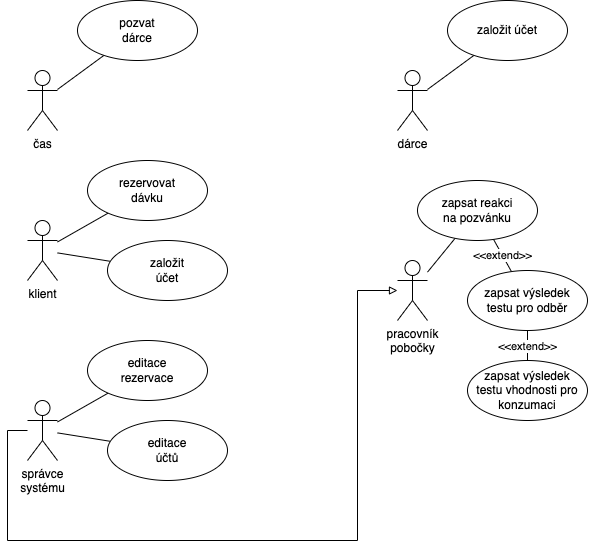

The diagram above was exported from draw.io. Its source (the exported page's mxGraphModel, read from the mxfile embedded in the PNG):
<mxGraphModel dx="1051" dy="686" grid="1" gridSize="10" guides="1" tooltips="1" connect="1" arrows="1" fold="1" page="1" pageScale="1" pageWidth="1100" pageHeight="850" math="0" shadow="0">
  <root>
    <mxCell id="0" />
    <mxCell id="1" parent="0" />
    <mxCell id="KdiXe2GYpy2oAaeqTCCL-4" value="" style="rounded=0;orthogonalLoop=1;jettySize=auto;html=1;endArrow=none;endFill=0;" parent="1" source="KdiXe2GYpy2oAaeqTCCL-1" target="KdiXe2GYpy2oAaeqTCCL-3" edge="1">
      <mxGeometry relative="1" as="geometry" />
    </mxCell>
    <mxCell id="KdiXe2GYpy2oAaeqTCCL-1" value="čas" style="shape=umlActor;verticalLabelPosition=bottom;verticalAlign=top;html=1;outlineConnect=0;" parent="1" vertex="1">
      <mxGeometry x="210" y="190" width="30" height="60" as="geometry" />
    </mxCell>
    <mxCell id="KdiXe2GYpy2oAaeqTCCL-3" value="pozvat&lt;br&gt;dárce" style="ellipse;whiteSpace=wrap;html=1;verticalAlign=middle;" parent="1" vertex="1">
      <mxGeometry x="260" y="120" width="120" height="60" as="geometry" />
    </mxCell>
    <mxCell id="KdiXe2GYpy2oAaeqTCCL-5" value="" style="rounded=0;orthogonalLoop=1;jettySize=auto;html=1;endArrow=none;endFill=0;" parent="1" source="KdiXe2GYpy2oAaeqTCCL-6" target="KdiXe2GYpy2oAaeqTCCL-7" edge="1">
      <mxGeometry relative="1" as="geometry" />
    </mxCell>
    <mxCell id="KdiXe2GYpy2oAaeqTCCL-10" style="edgeStyle=none;rounded=0;orthogonalLoop=1;jettySize=auto;html=1;endArrow=none;endFill=0;" parent="1" source="KdiXe2GYpy2oAaeqTCCL-6" target="KdiXe2GYpy2oAaeqTCCL-8" edge="1">
      <mxGeometry relative="1" as="geometry" />
    </mxCell>
    <mxCell id="KdiXe2GYpy2oAaeqTCCL-6" value="klient" style="shape=umlActor;verticalLabelPosition=bottom;verticalAlign=top;html=1;outlineConnect=0;" parent="1" vertex="1">
      <mxGeometry x="210" y="340" width="30" height="60" as="geometry" />
    </mxCell>
    <mxCell id="KdiXe2GYpy2oAaeqTCCL-7" value="rezervovat&lt;br&gt;dávku" style="ellipse;whiteSpace=wrap;html=1;verticalAlign=middle;" parent="1" vertex="1">
      <mxGeometry x="270" y="280" width="120" height="60" as="geometry" />
    </mxCell>
    <mxCell id="KdiXe2GYpy2oAaeqTCCL-8" value="založit&lt;br&gt;účet" style="ellipse;whiteSpace=wrap;html=1;verticalAlign=middle;" parent="1" vertex="1">
      <mxGeometry x="290" y="360" width="120" height="60" as="geometry" />
    </mxCell>
    <mxCell id="KdiXe2GYpy2oAaeqTCCL-11" value="" style="rounded=0;orthogonalLoop=1;jettySize=auto;html=1;endArrow=none;endFill=0;" parent="1" source="KdiXe2GYpy2oAaeqTCCL-13" target="KdiXe2GYpy2oAaeqTCCL-14" edge="1">
      <mxGeometry relative="1" as="geometry" />
    </mxCell>
    <mxCell id="KdiXe2GYpy2oAaeqTCCL-12" style="edgeStyle=none;rounded=0;orthogonalLoop=1;jettySize=auto;html=1;endArrow=none;endFill=0;" parent="1" source="KdiXe2GYpy2oAaeqTCCL-13" target="KdiXe2GYpy2oAaeqTCCL-15" edge="1">
      <mxGeometry relative="1" as="geometry" />
    </mxCell>
    <mxCell id="KdiXe2GYpy2oAaeqTCCL-31" style="edgeStyle=orthogonalEdgeStyle;rounded=0;orthogonalLoop=1;jettySize=auto;html=1;endArrow=block;endFill=0;" parent="1" source="KdiXe2GYpy2oAaeqTCCL-13" target="KdiXe2GYpy2oAaeqTCCL-18" edge="1">
      <mxGeometry relative="1" as="geometry">
        <Array as="points">
          <mxPoint x="190" y="550" />
          <mxPoint x="190" y="660" />
          <mxPoint x="540" y="660" />
          <mxPoint x="540" y="410" />
        </Array>
      </mxGeometry>
    </mxCell>
    <mxCell id="KdiXe2GYpy2oAaeqTCCL-13" value="správce&lt;br&gt;systému" style="shape=umlActor;verticalLabelPosition=bottom;verticalAlign=top;html=1;outlineConnect=0;" parent="1" vertex="1">
      <mxGeometry x="210" y="520" width="30" height="60" as="geometry" />
    </mxCell>
    <mxCell id="KdiXe2GYpy2oAaeqTCCL-14" value="editace&lt;br&gt;rezervace" style="ellipse;whiteSpace=wrap;html=1;verticalAlign=middle;" parent="1" vertex="1">
      <mxGeometry x="270" y="460" width="120" height="60" as="geometry" />
    </mxCell>
    <mxCell id="KdiXe2GYpy2oAaeqTCCL-15" value="editace&lt;br&gt;účtů" style="ellipse;whiteSpace=wrap;html=1;verticalAlign=middle;" parent="1" vertex="1">
      <mxGeometry x="290" y="540" width="120" height="60" as="geometry" />
    </mxCell>
    <mxCell id="KdiXe2GYpy2oAaeqTCCL-16" value="" style="rounded=0;orthogonalLoop=1;jettySize=auto;html=1;endArrow=none;endFill=0;" parent="1" source="KdiXe2GYpy2oAaeqTCCL-18" target="KdiXe2GYpy2oAaeqTCCL-19" edge="1">
      <mxGeometry relative="1" as="geometry" />
    </mxCell>
    <mxCell id="KdiXe2GYpy2oAaeqTCCL-18" value="pracovník&lt;br&gt;pobočky" style="shape=umlActor;verticalLabelPosition=bottom;verticalAlign=top;html=1;outlineConnect=0;" parent="1" vertex="1">
      <mxGeometry x="580" y="380" width="30" height="60" as="geometry" />
    </mxCell>
    <mxCell id="FMJhU4WahC7W3J9HpN5D-2" value="&amp;lt;&amp;lt;extend&amp;gt;&amp;gt;" style="edgeStyle=none;rounded=0;orthogonalLoop=1;jettySize=auto;html=1;endArrow=none;endFill=0;" edge="1" parent="1" source="KdiXe2GYpy2oAaeqTCCL-19" target="KdiXe2GYpy2oAaeqTCCL-20">
      <mxGeometry relative="1" as="geometry">
        <mxPoint x="700.9434997907645" y="391.5533402673733" as="targetPoint" />
      </mxGeometry>
    </mxCell>
    <mxCell id="KdiXe2GYpy2oAaeqTCCL-19" value="zapsat reakci&lt;br&gt;na pozvánku" style="ellipse;whiteSpace=wrap;html=1;verticalAlign=middle;" parent="1" vertex="1">
      <mxGeometry x="600" y="300" width="120" height="60" as="geometry" />
    </mxCell>
    <mxCell id="FMJhU4WahC7W3J9HpN5D-1" value="&amp;lt;&amp;lt;extend&amp;gt;&amp;gt;" style="rounded=0;orthogonalLoop=1;jettySize=auto;html=1;endArrow=none;endFill=0;" edge="1" parent="1" source="KdiXe2GYpy2oAaeqTCCL-20" target="KdiXe2GYpy2oAaeqTCCL-23">
      <mxGeometry relative="1" as="geometry" />
    </mxCell>
    <mxCell id="KdiXe2GYpy2oAaeqTCCL-20" value="zapsat výsledek&lt;br&gt;testu pro odběr" style="ellipse;whiteSpace=wrap;html=1;verticalAlign=middle;" parent="1" vertex="1">
      <mxGeometry x="650" y="390" width="120" height="60" as="geometry" />
    </mxCell>
    <mxCell id="KdiXe2GYpy2oAaeqTCCL-23" value="zapsat výsledek&lt;br&gt;testu vhodnosti pro&lt;br&gt;konzumaci" style="ellipse;whiteSpace=wrap;html=1;verticalAlign=middle;" parent="1" vertex="1">
      <mxGeometry x="650" y="480" width="120" height="60" as="geometry" />
    </mxCell>
    <mxCell id="KdiXe2GYpy2oAaeqTCCL-26" value="" style="rounded=0;orthogonalLoop=1;jettySize=auto;html=1;endArrow=none;endFill=0;" parent="1" source="KdiXe2GYpy2oAaeqTCCL-27" target="KdiXe2GYpy2oAaeqTCCL-28" edge="1">
      <mxGeometry relative="1" as="geometry" />
    </mxCell>
    <mxCell id="KdiXe2GYpy2oAaeqTCCL-27" value="dárce" style="shape=umlActor;verticalLabelPosition=bottom;verticalAlign=top;html=1;outlineConnect=0;" parent="1" vertex="1">
      <mxGeometry x="580" y="190" width="30" height="60" as="geometry" />
    </mxCell>
    <mxCell id="KdiXe2GYpy2oAaeqTCCL-28" value="založit účet" style="ellipse;whiteSpace=wrap;html=1;verticalAlign=middle;" parent="1" vertex="1">
      <mxGeometry x="630" y="120" width="120" height="60" as="geometry" />
    </mxCell>
  </root>
</mxGraphModel>